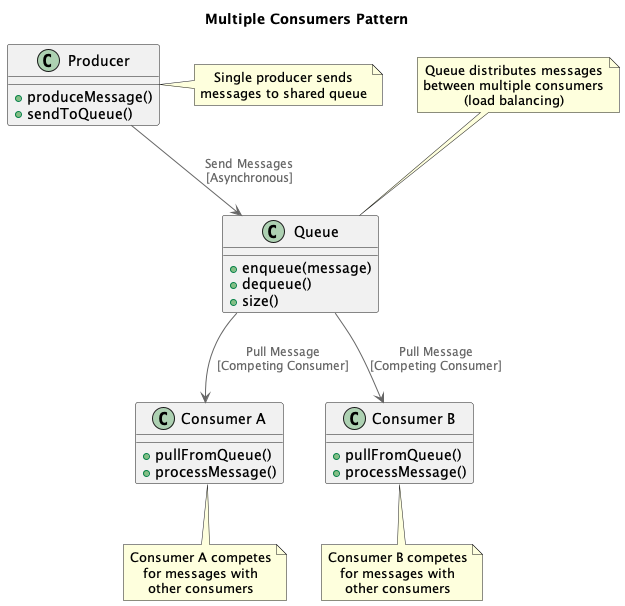

The diagram above was rendered by PlantUML. Its source (embedded in the PNG):
@startuml
!include https://raw.githubusercontent.com/plantuml-stdlib/C4-PlantUML/master/C4_Container.puml

title Multiple Consumers Pattern

!define RECTANGLE class

RECTANGLE Producer {
  + produceMessage()
  + sendToQueue()
}

RECTANGLE Queue {
  + enqueue(message)
  + dequeue()
  + size()
}

RECTANGLE "Consumer A" as ConsumerA {
  + pullFromQueue()
  + processMessage()
}

RECTANGLE "Consumer B" as ConsumerB {
  + pullFromQueue()
  + processMessage()
}

Producer --> Queue : "Send Messages\n[Asynchronous]"
Queue --> ConsumerA : "Pull Message\n[Competing Consumer]"
Queue --> ConsumerB : "Pull Message\n[Competing Consumer]"

note right of Producer
  Single producer sends
  messages to shared queue
end note

note top of Queue
  Queue distributes messages
  between multiple consumers
  (load balancing)
end note

note bottom of ConsumerA
  Consumer A competes
  for messages with
  other consumers
end note

note bottom of ConsumerB
  Consumer B competes
  for messages with
  other consumers
end note

@enduml